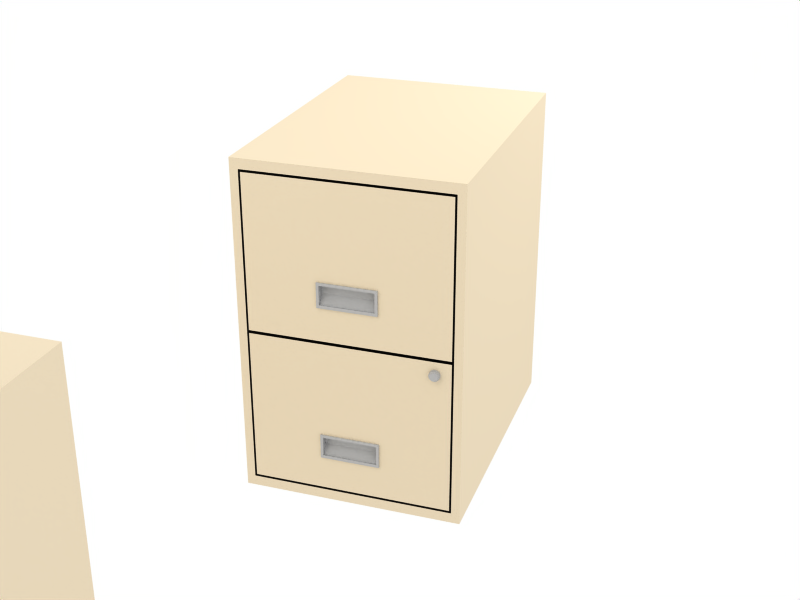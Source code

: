 # Source: filing-cabinet.blend  (saved by Blender 2.49.2; exported with 4.5.12 LTS)
import bpy
from mathutils import Matrix  # noqa: F401  (used for matrix-valued properties, if any)

bpy.ops.wm.read_factory_settings(use_empty=True)
scene = bpy.context.scene
scene.name = 'Scene'

# ---- collections
col_collection_12 = bpy.data.collections.new('Collection 12'); scene.collection.children.link(col_collection_12)

# ---- materials (node trees are filled in below, after node groups)
mat_aluminum = bpy.data.materials.new('Aluminum')
mat_aluminum.alpha_threshold = 0.0
mat_aluminum.preview_render_type = 'FLAT'
mat_aluminum.diffuse_color = (0.7, 0.7, 0.7, 1.0)
mat_aluminum.roughness = 0.5
mat_aluminum.specular_intensity = 0.7052
mat_aluminum.line_color = (0.0, 0.0, 0.0, 1.0)
mat_filing_cabinet = bpy.data.materials.new('Filing cabinet')
mat_filing_cabinet.alpha_threshold = 0.0
mat_filing_cabinet.preview_render_type = 'FLAT'
mat_filing_cabinet.diffuse_color = (0.8885, 0.8266, 0.7151, 1.0)
mat_filing_cabinet.roughness = 0.5
mat_filing_cabinet.specular_intensity = 0.5293
mat_filing_cabinet.line_color = (0.0, 0.0, 0.0, 1.0)

# ---- material node trees

# ---- world
world_world = bpy.data.worlds.new('World'); scene.world = world_world
world_world.color = (1.0, 1.0, 1.0)
world_world.use_sun_shadow = False
world_world.sun_shadow_jitter_overblur = 0.0
world_world.cycles.sampling_method = 'MANUAL'
world_world.cycles.sample_map_resolution = 256

# ---- cameras
cam_camera = bpy.data.cameras.new('Camera')
cam_camera.passepartout_alpha = 0.2
cam_camera.clip_end = 100.0
cam_camera.lens = 56.0
cam_camera.show_limits = True
cam_camera.show_passepartout = False
cam_camera.show_safe_areas = True
cam_camera.dof.focus_distance = 0.0
cam_camera.dof.aperture_fstop = 128.0

# ---- lights
light_lamp_001 = bpy.data.lights.new('Lamp.001', 'SPOT')
light_lamp_001.transmission_factor = 0.0
light_lamp_001.energy = 70.0
light_lamp_001.shadow_buffer_clip_start = 0.5
light_lamp_001.shadow_soft_size = 1.0
light_lamp_001.shadow_maximum_resolution = 0.006
light_lamp_001.use_absolute_resolution = True
light_lamp_001.cycles.use_multiple_importance_sampling = False
light_lamp = bpy.data.lights.new('Lamp', 'POINT')
light_lamp.transmission_factor = 0.0
light_lamp.energy = 50.0
light_lamp.shadow_buffer_clip_start = 0.5
light_lamp.shadow_soft_size = 1.0
light_lamp.shadow_maximum_resolution = 0.006
light_lamp.use_absolute_resolution = True
light_lamp.cycles.use_multiple_importance_sampling = False

# ---- meshes
me_c2 = bpy.data.meshes.new('c2')
me_c2.from_pydata([(0.7864, 0.9061, -0.5836), (-0.7782, 0.9061, -0.5836), (0.7864, 0.9061, -0.5379), (-0.7782, 0.9061, -0.538), (-0.7782, 0.8505, -0.5836), (0.7864, 0.8505, -0.5836), (-0.7782, 0.8504, -0.538), (0.7864, 0.8505, -0.5379), (0.7864, 0.9061, -3e-05), (-0.7782, 0.9061, -1.551e-05), (-0.7782, 0.8505, -1.446e-05), (-0.7782, 0.8293, -0.538), (0.7864, 0.8293, -0.5379), (-0.7782, 0.8293, -0.5836), (0.7864, 0.8293, -0.5836), (0.7864, 0.8505, -0.5168), (-0.7782, 0.8504, -0.5169), (0.7864, 0.9061, -0.5168), (-0.7782, 0.9061, -0.5169), (0.7864, 0.8293, -0.5168), (-0.7782, 0.8391, 0.5289), (0.7864, 0.8293, 0.5168), (-0.7782, 0.9061, 0.5169), (0.7864, 0.9061, 0.5168), (-0.7782, 0.8504, 0.5169), (-0.7782, 0.00677, 0.5289), (0.7864, 0.8505, 0.5168), (0.7864, 0.8293, -2.965e-06), (0.7864, 0.8293, 0.5836), (-0.7782, 0.8293, 0.5836), (0.7864, 0.8293, 0.5379), (-0.7782, 0.8293, 0.538), (0.7864, 0.8505, -2.965e-06), (0.7864, 0.8505, 0.5379), (-0.7782, 0.8504, 0.538), (0.7864, 0.8505, 0.5836), (-0.7782, 0.8505, 0.5836), (-0.7782, 0.9061, 0.538), (0.7864, 0.9061, 0.5379), (-0.7782, 0.9061, 0.5836), (0.7864, 0.9061, 0.5836), (0.7864, -0.9061, 0.5836), (-0.7782, -0.9061, 0.5836), (0.7864, -0.9061, 0.5379), (-0.7782, -0.9061, 0.538), (-0.7782, -0.8505, 0.5836), (0.7864, -0.8505, 0.5836), (-0.7782, -0.8504, 0.538), (0.7864, -0.8505, 0.5379), (-0.7782, 0.01437, 0.5379), (0.7864, 0.01434, 0.5379), (-0.7782, 0.01434, 0.5836), (0.7864, 0.01434, 0.5836), (0.7864, -0.8505, -3.094e-06), (0.7864, 0.01435, -3.025e-06), (-0.7782, -0.8225, 0.538), (0.7864, -0.8225, 0.5379), (-0.7782, -0.8226, 0.5836), (0.7864, -0.8226, 0.5836), (0.7864, -0.8225, -3.09e-06), (0.7864, 0.01434, 0.5168), (0.7864, -0.8505, 0.5168), (-0.7782, -0.8504, 0.5169), (0.7864, -0.9061, 0.5168), (-0.7782, -0.9061, 0.5169), (0.7864, -0.8225, 0.5168), (0.7864, -0.8225, -0.5168), (-0.7782, -0.9061, -0.5169), (0.7864, -0.9061, -0.5168), (-0.7782, -0.8504, -0.5169), (0.7864, -0.8505, -0.5168), (0.7864, 0.01434, -0.5168), (0.7864, -0.8226, -0.5836), (-0.7782, -0.8226, -0.5836), (0.7864, -0.8225, -0.5379), (-0.7782, -0.8225, -0.538), (-0.7782, -0.8505, -1.459e-05), (-0.7782, -0.9061, -1.564e-05), (0.7864, -0.9061, -3.013e-05), (0.7864, 0.01434, -0.5836), (-0.7782, 0.01434, -0.5836), (0.7864, 0.01434, -0.5379), (-0.7782, 0.01437, -0.5379), (0.7864, -0.8505, -0.5379), (-0.7782, -0.8504, -0.538), (0.7864, -0.8505, -0.5836), (-0.7782, -0.8505, -0.5836), (-0.7782, -0.9061, -0.538), (0.7864, -0.9061, -0.5379), (-0.7782, -0.9061, -0.5836), (0.7864, -0.9061, -0.5836), (-0.7782, 0.3094, 0.5289), (-0.7782, 0.1898, 0.5289), (-0.7782, 0.8391, 0.1567), (-0.7782, 0.006763, 0.1567), (-0.7782, 0.3094, 0.1567), (-0.7782, 0.1898, 0.1567), (-0.7782, 0.3094, 0.1424), (-0.7782, 0.1898, 0.1424), (-0.7782, 0.8391, 0.1424), (-0.7782, 0.006763, 0.1424), (-0.7782, 0.3237, 0.5289), (-0.7782, 0.3237, 0.1567), (-0.7782, 0.3237, 0.1424), (-0.7782, 0.206, 0.5289), (-0.7782, 0.206, 0.1567), (-0.7782, 0.206, 0.1424), (-0.7782, 0.2567, 0.1424), (-0.7782, 0.2567, 0.1567), (-0.7782, 0.2567, 0.5289), (-0.7477, 0.2567, 0.1424), (-0.7477, 0.3094, 0.1424), (-0.7864, 0.2567, 0.1567), (-0.7864, 0.2567, 0.1424), (-0.7864, 0.206, 0.1424), (-0.7864, 0.206, 0.1567), (-0.7864, 0.3237, 0.1424), (-0.7864, 0.3237, 0.1567), (-0.7864, 0.1898, 0.1424), (-0.7864, 0.3094, 0.1424), (-0.7864, 0.1898, 0.1567), (-0.7864, 0.3094, 0.1567), (-0.7864, 0.3094, -0.0002263), (-0.7864, 0.1898, -0.0002238), (-0.7864, 0.3094, -0.1569), (-0.7864, 0.1898, -0.1569), (-0.7864, 0.3094, -0.1427), (-0.7864, 0.1898, -0.1427), (-0.7864, 0.3237, -0.0002266), (-0.7864, 0.3237, -0.1569), (-0.7864, 0.3237, -0.1427), (-0.7864, 0.2061, -0.0002241), (-0.7864, 0.206, -0.1569), (-0.7864, 0.206, -0.1427), (-0.7864, 0.2567, -0.1427), (-0.7864, 0.2567, -0.1569), (-0.7477, 0.3094, -0.0002263), (-0.7477, 0.3094, -0.1427), (-0.7477, 0.2567, -0.0002251), (-0.7477, 0.2567, -0.1427), (-0.7782, 0.2567, -0.5291), (-0.7782, 0.2567, -0.1569), (-0.7782, 0.2567, -0.1427), (-0.7782, 0.206, -0.1427), (-0.7782, 0.206, -0.1569), (-0.7782, 0.2061, -0.0002241), (-0.7782, 0.206, -0.5291), (-0.7782, 0.3237, -0.1427), (-0.7782, 0.3237, -0.1569), (-0.7782, 0.3237, -0.0002266), (-0.7782, 0.3237, -0.5291), (-0.7782, 0.006763, -0.1427), (-0.7782, 0.8391, -0.1427), (-0.7782, 0.1898, -0.1427), (-0.7782, 0.3094, -0.1427), (-0.7782, 0.1898, -0.1569), (-0.7782, 0.3094, -0.1569), (-0.7782, 0.006763, -0.1569), (-0.7782, 0.8391, -0.1569), (-0.7782, 0.1898, -0.0002238), (-0.7782, 0.1898, -0.5291), (-0.7782, 0.3094, -0.5291), (-0.7782, 0.3094, -0.0002263), (-0.7782, 0.00677, -0.5291), (-0.7782, 0.8391, -0.5291), (-0.7782, 0.8391, -0.0002374), (-0.7782, 0.006761, -0.0002199), (-0.7782, -0.8401, -0.00022), (-0.7782, -0.007757, -0.0002374), (-0.7782, -0.00777, -0.5291), (-0.7782, -0.8401, -0.5291), (-0.7782, -0.5374, -0.0002263), (-0.7782, -0.5374, -0.5291), (-0.7782, -0.657, -0.5291), (-0.7782, -0.657, -0.0002239), (-0.7782, -0.007761, -0.1569), (-0.7782, -0.8401, -0.1569), (-0.7782, -0.5374, -0.1569), (-0.7782, -0.657, -0.1569), (-0.7782, -0.5374, -0.1427), (-0.7782, -0.657, -0.1427), (-0.7782, -0.00776, -0.1427), (-0.7782, -0.8401, -0.1427), (-0.7782, -0.5232, -0.5291), (-0.7782, -0.5231, -0.0002266), (-0.7782, -0.5231, -0.1569), (-0.7782, -0.5232, -0.1427), (-0.7782, -0.6408, -0.5291), (-0.7782, -0.6408, -0.0002242), (-0.7782, -0.6408, -0.1569), (-0.7782, -0.6408, -0.1427), (-0.7782, -0.5901, -0.1427), (-0.7782, -0.5901, -0.1569), (-0.7782, -0.5901, -0.5291), (-0.7477, -0.5901, -0.1427), (-0.7477, -0.5901, -0.0002252), (-0.7477, -0.5374, -0.1427), (-0.7477, -0.5374, -0.0002263), (-0.7864, -0.5901, -0.1569), (-0.7864, -0.5901, -0.1427), (-0.7864, -0.6408, -0.1427), (-0.7864, -0.6408, -0.1569), (-0.7864, -0.6408, -0.0002242), (-0.7864, -0.5232, -0.1427), (-0.7864, -0.5231, -0.1569), (-0.7864, -0.5231, -0.0002266), (-0.7864, -0.657, -0.1427), (-0.7864, -0.5374, -0.1427), (-0.7864, -0.657, -0.1569), (-0.7864, -0.5374, -0.1569), (-0.7864, -0.657, -0.0002239), (-0.7864, -0.5374, -0.0002263), (-0.7864, -0.5374, 0.1567), (-0.7864, -0.657, 0.1567), (-0.7864, -0.5374, 0.1424), (-0.7864, -0.657, 0.1424), (-0.7864, -0.5231, 0.1567), (-0.7864, -0.5232, 0.1424), (-0.7864, -0.6408, 0.1567), (-0.7864, -0.6408, 0.1424), (-0.7864, -0.5901, 0.1424), (-0.7864, -0.5901, 0.1567), (-0.7477, -0.5374, 0.1424), (-0.7477, -0.5901, 0.1424), (-0.7782, -0.5901, 0.5289), (-0.7782, -0.5901, 0.1567), (-0.7782, -0.5901, 0.1424), (-0.7782, -0.6408, 0.1424), (-0.7782, -0.6408, 0.1567), (-0.7782, -0.6408, 0.5289), (-0.7782, -0.5232, 0.1424), (-0.7782, -0.5231, 0.1567), (-0.7782, -0.5232, 0.5289), (-0.7782, -0.8401, 0.1424), (-0.7782, -0.00776, 0.1424), (-0.7782, -0.657, 0.1424), (-0.7782, -0.5374, 0.1424), (-0.7782, -0.657, 0.1567), (-0.7782, -0.5374, 0.1567), (-0.7782, -0.8401, 0.1567), (-0.7782, -0.007761, 0.1567), (-0.7782, -0.657, 0.5289), (-0.7782, -0.5374, 0.5289), (-0.7782, -0.8401, 0.5289), (-0.7782, -0.00777, 0.5289), (-0.7718, -0.05689, 0.4645), (-0.7718, -0.06613, 0.4707), (-0.7718, -0.07704, 0.4728), (-0.7718, -0.08795, 0.4707), (-0.7718, -0.09719, 0.4645), (-0.7718, -0.1034, 0.4553), (-0.7718, -0.1055, 0.4443), (-0.7718, -0.1034, 0.4334), (-0.7718, -0.09719, 0.4242), (-0.7718, -0.08795, 0.418), (-0.7718, -0.07704, 0.4158), (-0.7718, -0.06613, 0.418), (-0.7718, -0.05689, 0.4242), (-0.7718, -0.05071, 0.4334), (-0.7718, -0.04854, 0.4443), (-0.7718, -0.05071, 0.4553), (-0.8039, -0.06131, 0.4601), (-0.8039, -0.06853, 0.4649), (-0.8039, -0.07704, 0.4666), (-0.8039, -0.08555, 0.4649), (-0.8039, -0.09277, 0.4601), (-0.8039, -0.09759, 0.4529), (-0.8039, -0.09929, 0.4443), (-0.8039, -0.09759, 0.4358), (-0.8039, -0.09277, 0.4286), (-0.8039, -0.08555, 0.4238), (-0.8039, -0.07704, 0.4221), (-0.8039, -0.06853, 0.4238), (-0.8039, -0.06131, 0.4286), (-0.8039, -0.05649, 0.4358), (-0.8039, -0.05479, 0.4443), (-0.8039, -0.05649, 0.4529), (-0.7955, -0.06613, 0.4707), (-0.7955, -0.05689, 0.4645), (-0.7955, -0.07704, 0.4728), (-0.7955, -0.08795, 0.4707), (-0.7955, -0.09719, 0.4645), (-0.7955, -0.1034, 0.4553), (-0.7955, -0.1055, 0.4443), (-0.7955, -0.1034, 0.4334), (-0.7955, -0.09719, 0.4242), (-0.7955, -0.08794, 0.418), (-0.7955, -0.07704, 0.4158), (-0.7955, -0.06613, 0.418), (-0.7955, -0.05689, 0.4242), (-0.7955, -0.05071, 0.4334), (-0.7955, -0.04854, 0.4443), (-0.7955, -0.05071, 0.4553), (-0.8039, -0.07704, 0.4443), (-0.8039, -0.05649, 0.4529), (-0.8039, -0.05479, 0.4443), (-0.8039, -0.05649, 0.4358), (-0.8039, -0.06131, 0.4286), (-0.8039, -0.06853, 0.4238), (-0.8039, -0.07704, 0.4221), (-0.8039, -0.08555, 0.4238), (-0.8039, -0.09277, 0.4286), (-0.8039, -0.09759, 0.4358), (-0.8039, -0.09929, 0.4443), (-0.8039, -0.09759, 0.4529), (-0.8039, -0.09277, 0.4601), (-0.8039, -0.08555, 0.4649), (-0.8039, -0.07704, 0.4666), (-0.8039, -0.06853, 0.4649), (-0.8039, -0.06131, 0.4601)], [], [(0, 5, 4, 1), (0, 2, 7, 5), (3, 1, 4, 6), (2, 0, 1, 3), (2, 17, 15, 7), (4, 13, 11, 6), (7, 12, 14, 5), (5, 14, 13, 4), (54, 71, 19, 27), (8, 17, 18, 9), (9, 18, 16, 10), (12, 7, 15, 19), (14, 79, 80, 13), (12, 81, 79, 14), (13, 80, 82, 11), (15, 32, 27, 19), (18, 3, 6, 16), (17, 2, 3, 18), (71, 81, 12, 19), (17, 8, 32, 15), (40, 39, 36, 35), (40, 35, 33, 38), (37, 34, 36, 39), (38, 37, 39, 40), (38, 33, 26, 23), (36, 34, 31, 29), (33, 35, 28, 30), (35, 36, 29, 28), (54, 27, 21, 60), (8, 9, 22, 23), (9, 10, 24, 22), (30, 21, 26, 33), (28, 29, 51, 52), (30, 28, 52, 50), (29, 31, 49, 51), (25, 92, 96, 94), (26, 21, 27, 32), (22, 24, 34, 37), (23, 22, 37, 38), (60, 21, 30, 50), (23, 26, 32, 8), (90, 89, 86, 85), (90, 85, 83, 88), (87, 84, 86, 89), (88, 87, 89, 90), (88, 83, 70, 68), (86, 84, 75, 73), (83, 85, 72, 74), (85, 86, 73, 72), (54, 59, 66, 71), (78, 77, 67, 68), (77, 76, 69, 67), (74, 66, 70, 83), (72, 73, 80, 79), (74, 72, 79, 81), (73, 75, 82, 80), (70, 66, 59, 53), (67, 69, 84, 87), (68, 67, 87, 88), (71, 66, 74, 81), (68, 70, 53, 78), (41, 46, 45, 42), (41, 43, 48, 46), (44, 42, 45, 47), (43, 41, 42, 44), (43, 63, 61, 48), (45, 57, 55, 47), (48, 56, 58, 46), (46, 58, 57, 45), (54, 60, 65, 59), (78, 63, 64, 77), (77, 64, 62, 76), (56, 48, 61, 65), (58, 52, 51, 57), (56, 50, 52, 58), (57, 51, 49, 55), (61, 53, 59, 65), (64, 44, 47, 62), (63, 43, 44, 64), (60, 50, 56, 65), (63, 78, 53, 61), (91, 101, 102, 95), (92, 104, 105, 96), (93, 99, 103, 102), (96, 98, 100, 94), (98, 159, 166, 100), (99, 165, 149, 103), (101, 20, 93, 102), (104, 109, 108, 105), (109, 91, 95, 108), (107, 97, 111, 110), (97, 162, 136, 111), (111, 136, 138, 110), (145, 106, 110, 138), (106, 107, 110), (97, 107, 113, 119), (107, 106, 114, 113), (105, 108, 112, 115), (108, 95, 121, 112), (96, 105, 115, 120), (106, 145, 131, 114), (159, 145, 131, 123), (102, 103, 116, 117), (95, 102, 117, 121), (103, 149, 128, 116), (162, 149, 128, 122), (162, 97, 119, 122), (98, 96, 120, 118), (159, 98, 118, 123), (121, 119, 113, 112), (128, 122, 119, 116), (116, 119, 121, 117), (131, 123, 118, 114), (114, 118, 120, 115), (113, 114, 115, 112), (163, 157, 155, 160), (161, 156, 148, 150), (160, 155, 144, 146), (158, 148, 147, 152), (155, 157, 151, 153), (153, 151, 166, 159), (152, 147, 149, 165), (150, 148, 158, 164), (146, 144, 141, 140), (140, 141, 156, 161), (142, 139, 137, 154), (154, 137, 136, 162), (137, 139, 138, 136), (145, 138, 139, 143), (143, 139, 142), (154, 126, 134, 142), (142, 134, 133, 143), (144, 132, 135, 141), (141, 135, 124, 156), (155, 125, 132, 144), (143, 133, 131, 145), (148, 129, 130, 147), (156, 124, 129, 148), (147, 130, 128, 149), (162, 122, 126, 154), (153, 127, 125, 155), (159, 123, 127, 153), (124, 135, 134, 126), (128, 130, 126, 122), (130, 129, 124, 126), (131, 133, 127, 123), (133, 132, 125, 127), (134, 135, 132, 133), (243, 241, 237, 239), (242, 232, 231, 238), (241, 229, 228, 237), (240, 234, 230, 231), (237, 235, 233, 239), (235, 174, 167, 233), (234, 168, 184, 230), (232, 244, 240, 231), (229, 224, 225, 228), (224, 242, 238, 225), (226, 236, 222, 223), (236, 171, 197, 222), (222, 197, 195, 223), (188, 227, 223, 195), (227, 226, 223), (236, 226, 220, 214), (226, 227, 219, 220), (228, 225, 221, 218), (225, 238, 212, 221), (237, 228, 218, 213), (227, 188, 202, 219), (174, 188, 202, 210), (231, 230, 217, 216), (238, 231, 216, 212), (230, 184, 205, 217), (171, 184, 205, 211), (171, 236, 214, 211), (235, 237, 213, 215), (174, 235, 215, 210), (212, 214, 220, 221), (205, 211, 214, 217), (217, 214, 212, 216), (202, 210, 215, 219), (219, 215, 213, 218), (220, 219, 218, 221), (170, 176, 178, 173), (172, 177, 185, 183), (173, 178, 189, 187), (175, 185, 186, 181), (178, 176, 182, 180), (180, 182, 167, 174), (181, 186, 184, 168), (183, 185, 175, 169), (187, 189, 192, 193), (193, 192, 177, 172), (191, 194, 196, 179), (179, 196, 197, 171), (196, 194, 195, 197), (188, 195, 194, 190), (190, 194, 191), (179, 207, 199, 191), (191, 199, 200, 190), (189, 201, 198, 192), (192, 198, 209, 177), (178, 208, 201, 189), (190, 200, 202, 188), (185, 204, 203, 186), (177, 209, 204, 185), (186, 203, 205, 184), (171, 211, 207, 179), (180, 206, 208, 178), (174, 210, 206, 180), (209, 198, 199, 207), (205, 203, 207, 211), (203, 204, 209, 207), (202, 200, 206, 210), (200, 201, 208, 206), (199, 198, 201, 200), (245, 278, 277, 246), (246, 277, 279, 247), (247, 279, 280, 248), (248, 280, 281, 249), (249, 281, 282, 250), (250, 282, 283, 251), (251, 283, 284, 252), (252, 284, 285, 253), (253, 285, 286, 254), (254, 286, 287, 255), (255, 287, 288, 256), (256, 288, 289, 257), (257, 289, 290, 258), (258, 290, 291, 259), (259, 291, 292, 260), (260, 292, 278, 245), (292, 276, 261, 278), (291, 275, 276, 292), (290, 274, 275, 291), (289, 273, 274, 290), (288, 272, 273, 289), (287, 271, 272, 288), (286, 270, 271, 287), (285, 269, 270, 286), (284, 268, 269, 285), (283, 267, 268, 284), (282, 266, 267, 283), (281, 265, 266, 282), (280, 264, 265, 281), (279, 263, 264, 280), (277, 262, 263, 279), (278, 261, 262, 277), (293, 308, 309), (293, 307, 308), (293, 306, 307), (293, 305, 306), (293, 304, 305), (293, 303, 304), (293, 302, 303), (293, 301, 302), (293, 300, 301), (293, 299, 300), (293, 298, 299), (293, 297, 298), (293, 296, 297), (293, 295, 296), (293, 294, 295), (293, 309, 294)])
me_c2.polygons.foreach_set('use_smooth', [0, 0, 0, 0, 0, 0, 0, 0, 0, 0, 0, 0, 0, 0, 0, 0, 0, 0, 0, 0, 0, 0, 0, 0, 0, 0, 0, 0, 0, 0, 0, 0, 0, 0, 0, 0, 0, 0, 0, 0, 0, 0, 0, 0, 0, 0, 0, 0, 0, 0, 0, 0, 0, 0, 0, 0, 0, 0, 0, 0, 0, 0, 0, 0, 0, 0, 0, 0, 0, 0, 0, 0, 0, 0, 0, 0, 0, 0, 0, 0, 0, 0, 0, 0, 0, 0, 0, 0, 0, 0, 0, 0, 0, 0, 0, 0, 0, 0, 0, 0, 0, 0, 0, 0, 0, 0, 0, 0, 0, 0, 0, 0, 0, 0, 0, 0, 0, 0, 0, 0, 0, 0, 0, 0, 0, 0, 0, 0, 0, 0, 0, 0, 0, 0, 0, 0, 0, 0, 0, 0, 0, 0, 0, 0, 0, 0, 0, 0, 0, 0, 0, 0, 0, 0, 0, 0, 0, 0, 0, 0, 0, 0, 0, 0, 0, 0, 0, 0, 0, 0, 0, 0, 0, 0, 0, 0, 0, 0, 0, 0, 0, 0, 0, 0, 0, 0, 0, 0, 0, 0, 0, 0, 0, 0, 0, 0, 0, 0, 0, 0, 0, 0, 0, 0, 0, 0, 0, 0, 0, 0, 0, 0, 0, 0, 0, 0, 1, 1, 1, 1, 1, 1, 1, 1, 1, 1, 1, 1, 1, 1, 1, 1, 1, 1, 1, 1, 1, 1, 1, 1, 1, 1, 1, 1, 1, 1, 1, 1, 1, 1, 1, 1, 1, 1, 1, 1, 1, 1, 1, 1, 1, 1, 1, 1])
me_c2.polygons.foreach_set('material_index', [1, 1, 1, 1, 1, 1, 1, 1, 1, 1, 1, 1, 1, 1, 1, 1, 1, 1, 1, 1, 1, 1, 1, 1, 1, 1, 1, 1, 1, 1, 1, 1, 1, 1, 1, 1, 1, 1, 1, 1, 1, 1, 1, 1, 1, 1, 1, 1, 1, 1, 1, 1, 1, 1, 1, 1, 1, 1, 1, 1, 1, 1, 1, 1, 1, 1, 1, 1, 1, 1, 1, 1, 1, 1, 1, 1, 1, 1, 1, 1, 1, 1, 1, 1, 1, 1, 1, 1, 1, 1, 0, 0, 0, 0, 0, 0, 0, 0, 0, 0, 0, 0, 0, 0, 0, 0, 0, 0, 0, 0, 0, 0, 0, 0, 0, 1, 1, 1, 1, 1, 1, 1, 1, 1, 1, 0, 0, 0, 0, 0, 0, 0, 0, 0, 0, 0, 0, 0, 0, 0, 0, 0, 0, 0, 0, 0, 0, 0, 1, 1, 1, 1, 1, 1, 1, 1, 1, 1, 0, 0, 0, 0, 0, 0, 0, 0, 0, 0, 0, 0, 0, 0, 0, 0, 0, 0, 0, 0, 0, 0, 0, 0, 0, 1, 1, 1, 1, 1, 1, 1, 1, 1, 1, 0, 0, 0, 0, 0, 0, 0, 0, 0, 0, 0, 0, 0, 0, 0, 0, 0, 0, 0, 0, 0, 0, 0, 0, 0, 0, 0, 0, 0, 0, 0, 0, 0, 0, 0, 0, 0, 0, 0, 0, 0, 0, 0, 0, 0, 0, 0, 0, 0, 0, 0, 0, 0, 0, 0, 0, 0, 0, 0, 0, 0, 0, 0, 0, 0, 0, 0, 0, 0, 0, 0])
me_c2.materials.append(mat_aluminum)
me_c2.materials.append(mat_filing_cabinet)
me_c2.use_remesh_preserve_volume = False
me_c2.use_remesh_preserve_attributes = False
me_c2.use_mirror_vertex_groups = False
me_c2.update()
me_filing_cabinet = bpy.data.meshes.new('Filing cabinet')
me_filing_cabinet.from_pydata([(0.7864, 0.9061, -0.5836), (-0.7782, 0.9061, -0.5836), (0.7864, 0.9061, -0.5379), (-0.7782, 0.9061, -0.538), (-0.7782, 0.8505, -0.5836), (0.7864, 0.8505, -0.5836), (-0.7782, 0.8504, -0.538), (0.7864, 0.8505, -0.5379), (0.7864, 0.9061, -3e-05), (-0.7782, 0.9061, -1.551e-05), (-0.7782, 0.8505, -1.446e-05), (-0.7782, 0.8293, -0.538), (0.7864, 0.8293, -0.5379), (-0.7782, 0.8293, -0.5836), (0.7864, 0.8293, -0.5836), (0.7864, 0.8505, -0.5168), (-0.7782, 0.8504, -0.5169), (0.7864, 0.9061, -0.5168), (-0.7782, 0.9061, -0.5169), (0.7864, 0.8293, -0.5168), (-0.7782, 0.8391, 0.5289), (0.7864, 0.8293, 0.5168), (-0.7782, 0.9061, 0.5169), (0.7864, 0.9061, 0.5168), (-0.7782, 0.8504, 0.5169), (-0.7782, 0.00677, 0.5289), (0.7864, 0.8505, 0.5168), (0.7864, 0.8293, -2.965e-06), (0.7864, 0.8293, 0.5836), (-0.7782, 0.8293, 0.5836), (0.7864, 0.8293, 0.5379), (-0.7782, 0.8293, 0.538), (0.7864, 0.8505, -2.965e-06), (0.7864, 0.8505, 0.5379), (-0.7782, 0.8504, 0.538), (0.7864, 0.8505, 0.5836), (-0.7782, 0.8505, 0.5836), (-0.7782, 0.9061, 0.538), (0.7864, 0.9061, 0.5379), (-0.7782, 0.9061, 0.5836), (0.7864, 0.9061, 0.5836), (0.7864, -0.9061, 0.5836), (-0.7782, -0.9061, 0.5836), (0.7864, -0.9061, 0.5379), (-0.7782, -0.9061, 0.538), (-0.7782, -0.8505, 0.5836), (0.7864, -0.8505, 0.5836), (-0.7782, -0.8504, 0.538), (0.7864, -0.8505, 0.5379), (-0.7782, 0.01437, 0.5379), (0.7864, 0.01434, 0.5379), (-0.7782, 0.01434, 0.5836), (0.7864, 0.01434, 0.5836), (0.7864, -0.8505, -3.094e-06), (0.7864, 0.01435, -3.025e-06), (-0.7782, -0.8225, 0.538), (0.7864, -0.8225, 0.5379), (-0.7782, -0.8226, 0.5836), (0.7864, -0.8226, 0.5836), (0.7864, -0.8225, -3.09e-06), (0.7864, 0.01434, 0.5168), (0.7864, -0.8505, 0.5168), (-0.7782, -0.8504, 0.5169), (0.7864, -0.9061, 0.5168), (-0.7782, -0.9061, 0.5169), (0.7864, -0.8225, 0.5168), (0.7864, -0.8225, -0.5168), (-0.7782, -0.9061, -0.5169), (0.7864, -0.9061, -0.5168), (-0.7782, -0.8504, -0.5169), (0.7864, -0.8505, -0.5168), (0.7864, 0.01434, -0.5168), (0.7864, -0.8226, -0.5836), (-0.7782, -0.8226, -0.5836), (0.7864, -0.8225, -0.5379), (-0.7782, -0.8225, -0.538), (-0.7782, -0.8505, -1.459e-05), (-0.7782, -0.9061, -1.564e-05), (0.7864, -0.9061, -3.013e-05), (0.7864, 0.01434, -0.5836), (-0.7782, 0.01434, -0.5836), (0.7864, 0.01434, -0.5379), (-0.7782, 0.01437, -0.5379), (0.7864, -0.8505, -0.5379), (-0.7782, -0.8504, -0.538), (0.7864, -0.8505, -0.5836), (-0.7782, -0.8505, -0.5836), (-0.7782, -0.9061, -0.538), (0.7864, -0.9061, -0.5379), (-0.7782, -0.9061, -0.5836), (0.7864, -0.9061, -0.5836), (-0.7782, 0.3094, 0.5289), (-0.7782, 0.1898, 0.5289), (-0.7782, 0.8391, 0.1567), (-0.7782, 0.006763, 0.1567), (-0.7782, 0.3094, 0.1567), (-0.7782, 0.1898, 0.1567), (-0.7782, 0.3094, 0.1424), (-0.7782, 0.1898, 0.1424), (-0.7782, 0.8391, 0.1424), (-0.7782, 0.006763, 0.1424), (-0.7782, 0.3237, 0.5289), (-0.7782, 0.3237, 0.1567), (-0.7782, 0.3237, 0.1424), (-0.7782, 0.206, 0.5289), (-0.7782, 0.206, 0.1567), (-0.7782, 0.206, 0.1424), (-0.7782, 0.2567, 0.1424), (-0.7782, 0.2567, 0.1567), (-0.7782, 0.2567, 0.5289), (-0.7477, 0.2567, 0.1424), (-0.7477, 0.3094, 0.1424), (-0.7864, 0.2567, 0.1567), (-0.7864, 0.2567, 0.1424), (-0.7864, 0.206, 0.1424), (-0.7864, 0.206, 0.1567), (-0.7864, 0.3237, 0.1424), (-0.7864, 0.3237, 0.1567), (-0.7864, 0.1898, 0.1424), (-0.7864, 0.3094, 0.1424), (-0.7864, 0.1898, 0.1567), (-0.7864, 0.3094, 0.1567), (-0.7864, 0.3094, -0.0002263), (-0.7864, 0.1898, -0.0002238), (-0.7864, 0.3094, -0.1569), (-0.7864, 0.1898, -0.1569), (-0.7864, 0.3094, -0.1427), (-0.7864, 0.1898, -0.1427), (-0.7864, 0.3237, -0.0002266), (-0.7864, 0.3237, -0.1569), (-0.7864, 0.3237, -0.1427), (-0.7864, 0.2061, -0.0002241), (-0.7864, 0.206, -0.1569), (-0.7864, 0.206, -0.1427), (-0.7864, 0.2567, -0.1427), (-0.7864, 0.2567, -0.1569), (-0.7477, 0.3094, -0.0002263), (-0.7477, 0.3094, -0.1427), (-0.7477, 0.2567, -0.0002251), (-0.7477, 0.2567, -0.1427), (-0.7782, 0.2567, -0.5291), (-0.7782, 0.2567, -0.1569), (-0.7782, 0.2567, -0.1427), (-0.7782, 0.206, -0.1427), (-0.7782, 0.206, -0.1569), (-0.7782, 0.2061, -0.0002241), (-0.7782, 0.206, -0.5291), (-0.7782, 0.3237, -0.1427), (-0.7782, 0.3237, -0.1569), (-0.7782, 0.3237, -0.0002266), (-0.7782, 0.3237, -0.5291), (-0.7782, 0.006763, -0.1427), (-0.7782, 0.8391, -0.1427), (-0.7782, 0.1898, -0.1427), (-0.7782, 0.3094, -0.1427), (-0.7782, 0.1898, -0.1569), (-0.7782, 0.3094, -0.1569), (-0.7782, 0.006763, -0.1569), (-0.7782, 0.8391, -0.1569), (-0.7782, 0.1898, -0.0002238), (-0.7782, 0.1898, -0.5291), (-0.7782, 0.3094, -0.5291), (-0.7782, 0.3094, -0.0002263), (-0.7782, 0.00677, -0.5291), (-0.7782, 0.8391, -0.5291), (-0.7782, 0.8391, -0.0002374), (-0.7782, 0.006761, -0.0002199), (-0.7782, -0.8401, -0.00022), (-0.7782, -0.007757, -0.0002374), (-0.7782, -0.00777, -0.5291), (-0.7782, -0.8401, -0.5291), (-0.7782, -0.5374, -0.0002263), (-0.7782, -0.5374, -0.5291), (-0.7782, -0.657, -0.5291), (-0.7782, -0.657, -0.0002239), (-0.7782, -0.007761, -0.1569), (-0.7782, -0.8401, -0.1569), (-0.7782, -0.5374, -0.1569), (-0.7782, -0.657, -0.1569), (-0.7782, -0.5374, -0.1427), (-0.7782, -0.657, -0.1427), (-0.7782, -0.00776, -0.1427), (-0.7782, -0.8401, -0.1427), (-0.7782, -0.5232, -0.5291), (-0.7782, -0.5231, -0.0002266), (-0.7782, -0.5231, -0.1569), (-0.7782, -0.5232, -0.1427), (-0.7782, -0.6408, -0.5291), (-0.7782, -0.6408, -0.0002242), (-0.7782, -0.6408, -0.1569), (-0.7782, -0.6408, -0.1427), (-0.7782, -0.5901, -0.1427), (-0.7782, -0.5901, -0.1569), (-0.7782, -0.5901, -0.5291), (-0.7477, -0.5901, -0.1427), (-0.7477, -0.5901, -0.0002252), (-0.7477, -0.5374, -0.1427), (-0.7477, -0.5374, -0.0002263), (-0.7864, -0.5901, -0.1569), (-0.7864, -0.5901, -0.1427), (-0.7864, -0.6408, -0.1427), (-0.7864, -0.6408, -0.1569), (-0.7864, -0.6408, -0.0002242), (-0.7864, -0.5232, -0.1427), (-0.7864, -0.5231, -0.1569), (-0.7864, -0.5231, -0.0002266), (-0.7864, -0.657, -0.1427), (-0.7864, -0.5374, -0.1427), (-0.7864, -0.657, -0.1569), (-0.7864, -0.5374, -0.1569), (-0.7864, -0.657, -0.0002239), (-0.7864, -0.5374, -0.0002263), (-0.7864, -0.5374, 0.1567), (-0.7864, -0.657, 0.1567), (-0.7864, -0.5374, 0.1424), (-0.7864, -0.657, 0.1424), (-0.7864, -0.5231, 0.1567), (-0.7864, -0.5232, 0.1424), (-0.7864, -0.6408, 0.1567), (-0.7864, -0.6408, 0.1424), (-0.7864, -0.5901, 0.1424), (-0.7864, -0.5901, 0.1567), (-0.7477, -0.5374, 0.1424), (-0.7477, -0.5901, 0.1424), (-0.7782, -0.5901, 0.5289), (-0.7782, -0.5901, 0.1567), (-0.7782, -0.5901, 0.1424), (-0.7782, -0.6408, 0.1424), (-0.7782, -0.6408, 0.1567), (-0.7782, -0.6408, 0.5289), (-0.7782, -0.5232, 0.1424), (-0.7782, -0.5231, 0.1567), (-0.7782, -0.5232, 0.5289), (-0.7782, -0.8401, 0.1424), (-0.7782, -0.00776, 0.1424), (-0.7782, -0.657, 0.1424), (-0.7782, -0.5374, 0.1424), (-0.7782, -0.657, 0.1567), (-0.7782, -0.5374, 0.1567), (-0.7782, -0.8401, 0.1567), (-0.7782, -0.007761, 0.1567), (-0.7782, -0.657, 0.5289), (-0.7782, -0.5374, 0.5289), (-0.7782, -0.8401, 0.5289), (-0.7782, -0.00777, 0.5289), (-0.7718, -0.05689, 0.4645), (-0.7718, -0.06613, 0.4707), (-0.7718, -0.07704, 0.4728), (-0.7718, -0.08795, 0.4707), (-0.7718, -0.09719, 0.4645), (-0.7718, -0.1034, 0.4553), (-0.7718, -0.1055, 0.4443), (-0.7718, -0.1034, 0.4334), (-0.7718, -0.09719, 0.4242), (-0.7718, -0.08795, 0.418), (-0.7718, -0.07704, 0.4158), (-0.7718, -0.06613, 0.418), (-0.7718, -0.05689, 0.4242), (-0.7718, -0.05071, 0.4334), (-0.7718, -0.04854, 0.4443), (-0.7718, -0.05071, 0.4553), (-0.8039, -0.06131, 0.4601), (-0.8039, -0.06853, 0.4649), (-0.8039, -0.07704, 0.4666), (-0.8039, -0.08555, 0.4649), (-0.8039, -0.09277, 0.4601), (-0.8039, -0.09759, 0.4529), (-0.8039, -0.09929, 0.4443), (-0.8039, -0.09759, 0.4358), (-0.8039, -0.09277, 0.4286), (-0.8039, -0.08555, 0.4238), (-0.8039, -0.07704, 0.4221), (-0.8039, -0.06853, 0.4238), (-0.8039, -0.06131, 0.4286), (-0.8039, -0.05649, 0.4358), (-0.8039, -0.05479, 0.4443), (-0.8039, -0.05649, 0.4529), (-0.7955, -0.06613, 0.4707), (-0.7955, -0.05689, 0.4645), (-0.7955, -0.07704, 0.4728), (-0.7955, -0.08795, 0.4707), (-0.7955, -0.09719, 0.4645), (-0.7955, -0.1034, 0.4553), (-0.7955, -0.1055, 0.4443), (-0.7955, -0.1034, 0.4334), (-0.7955, -0.09719, 0.4242), (-0.7955, -0.08794, 0.418), (-0.7955, -0.07704, 0.4158), (-0.7955, -0.06613, 0.418), (-0.7955, -0.05689, 0.4242), (-0.7955, -0.05071, 0.4334), (-0.7955, -0.04854, 0.4443), (-0.7955, -0.05071, 0.4553), (-0.8039, -0.07704, 0.4443), (-0.8039, -0.05649, 0.4529), (-0.8039, -0.05479, 0.4443), (-0.8039, -0.05649, 0.4358), (-0.8039, -0.06131, 0.4286), (-0.8039, -0.06853, 0.4238), (-0.8039, -0.07704, 0.4221), (-0.8039, -0.08555, 0.4238), (-0.8039, -0.09277, 0.4286), (-0.8039, -0.09759, 0.4358), (-0.8039, -0.09929, 0.4443), (-0.8039, -0.09759, 0.4529), (-0.8039, -0.09277, 0.4601), (-0.8039, -0.08555, 0.4649), (-0.8039, -0.07704, 0.4666), (-0.8039, -0.06853, 0.4649), (-0.8039, -0.06131, 0.4601)], [], [(0, 5, 4, 1), (0, 2, 7, 5), (3, 1, 4, 6), (2, 0, 1, 3), (2, 17, 15, 7), (4, 13, 11, 6), (7, 12, 14, 5), (5, 14, 13, 4), (54, 71, 19, 27), (8, 17, 18, 9), (9, 18, 16, 10), (12, 7, 15, 19), (14, 79, 80, 13), (12, 81, 79, 14), (13, 80, 82, 11), (15, 32, 27, 19), (18, 3, 6, 16), (17, 2, 3, 18), (71, 81, 12, 19), (17, 8, 32, 15), (40, 39, 36, 35), (40, 35, 33, 38), (37, 34, 36, 39), (38, 37, 39, 40), (38, 33, 26, 23), (36, 34, 31, 29), (33, 35, 28, 30), (35, 36, 29, 28), (54, 27, 21, 60), (8, 9, 22, 23), (9, 10, 24, 22), (30, 21, 26, 33), (28, 29, 51, 52), (30, 28, 52, 50), (29, 31, 49, 51), (25, 92, 96, 94), (26, 21, 27, 32), (22, 24, 34, 37), (23, 22, 37, 38), (60, 21, 30, 50), (23, 26, 32, 8), (90, 89, 86, 85), (90, 85, 83, 88), (87, 84, 86, 89), (88, 87, 89, 90), (88, 83, 70, 68), (86, 84, 75, 73), (83, 85, 72, 74), (85, 86, 73, 72), (54, 59, 66, 71), (78, 77, 67, 68), (77, 76, 69, 67), (74, 66, 70, 83), (72, 73, 80, 79), (74, 72, 79, 81), (73, 75, 82, 80), (70, 66, 59, 53), (67, 69, 84, 87), (68, 67, 87, 88), (71, 66, 74, 81), (68, 70, 53, 78), (41, 46, 45, 42), (41, 43, 48, 46), (44, 42, 45, 47), (43, 41, 42, 44), (43, 63, 61, 48), (45, 57, 55, 47), (48, 56, 58, 46), (46, 58, 57, 45), (54, 60, 65, 59), (78, 63, 64, 77), (77, 64, 62, 76), (56, 48, 61, 65), (58, 52, 51, 57), (56, 50, 52, 58), (57, 51, 49, 55), (61, 53, 59, 65), (64, 44, 47, 62), (63, 43, 44, 64), (60, 50, 56, 65), (63, 78, 53, 61), (91, 101, 102, 95), (92, 104, 105, 96), (93, 99, 103, 102), (96, 98, 100, 94), (98, 159, 166, 100), (99, 165, 149, 103), (101, 20, 93, 102), (104, 109, 108, 105), (109, 91, 95, 108), (107, 97, 111, 110), (97, 162, 136, 111), (111, 136, 138, 110), (145, 106, 110, 138), (106, 107, 110), (97, 107, 113, 119), (107, 106, 114, 113), (105, 108, 112, 115), (108, 95, 121, 112), (96, 105, 115, 120), (106, 145, 131, 114), (159, 145, 131, 123), (102, 103, 116, 117), (95, 102, 117, 121), (103, 149, 128, 116), (162, 149, 128, 122), (162, 97, 119, 122), (98, 96, 120, 118), (159, 98, 118, 123), (121, 119, 113, 112), (128, 122, 119, 116), (116, 119, 121, 117), (131, 123, 118, 114), (114, 118, 120, 115), (113, 114, 115, 112), (163, 157, 155, 160), (161, 156, 148, 150), (160, 155, 144, 146), (158, 148, 147, 152), (155, 157, 151, 153), (153, 151, 166, 159), (152, 147, 149, 165), (150, 148, 158, 164), (146, 144, 141, 140), (140, 141, 156, 161), (142, 139, 137, 154), (154, 137, 136, 162), (137, 139, 138, 136), (145, 138, 139, 143), (143, 139, 142), (154, 126, 134, 142), (142, 134, 133, 143), (144, 132, 135, 141), (141, 135, 124, 156), (155, 125, 132, 144), (143, 133, 131, 145), (148, 129, 130, 147), (156, 124, 129, 148), (147, 130, 128, 149), (162, 122, 126, 154), (153, 127, 125, 155), (159, 123, 127, 153), (124, 135, 134, 126), (128, 130, 126, 122), (130, 129, 124, 126), (131, 133, 127, 123), (133, 132, 125, 127), (134, 135, 132, 133), (243, 241, 237, 239), (242, 232, 231, 238), (241, 229, 228, 237), (240, 234, 230, 231), (237, 235, 233, 239), (235, 174, 167, 233), (234, 168, 184, 230), (232, 244, 240, 231), (229, 224, 225, 228), (224, 242, 238, 225), (226, 236, 222, 223), (236, 171, 197, 222), (222, 197, 195, 223), (188, 227, 223, 195), (227, 226, 223), (236, 226, 220, 214), (226, 227, 219, 220), (228, 225, 221, 218), (225, 238, 212, 221), (237, 228, 218, 213), (227, 188, 202, 219), (174, 188, 202, 210), (231, 230, 217, 216), (238, 231, 216, 212), (230, 184, 205, 217), (171, 184, 205, 211), (171, 236, 214, 211), (235, 237, 213, 215), (174, 235, 215, 210), (212, 214, 220, 221), (205, 211, 214, 217), (217, 214, 212, 216), (202, 210, 215, 219), (219, 215, 213, 218), (220, 219, 218, 221), (170, 176, 178, 173), (172, 177, 185, 183), (173, 178, 189, 187), (175, 185, 186, 181), (178, 176, 182, 180), (180, 182, 167, 174), (181, 186, 184, 168), (183, 185, 175, 169), (187, 189, 192, 193), (193, 192, 177, 172), (191, 194, 196, 179), (179, 196, 197, 171), (196, 194, 195, 197), (188, 195, 194, 190), (190, 194, 191), (179, 207, 199, 191), (191, 199, 200, 190), (189, 201, 198, 192), (192, 198, 209, 177), (178, 208, 201, 189), (190, 200, 202, 188), (185, 204, 203, 186), (177, 209, 204, 185), (186, 203, 205, 184), (171, 211, 207, 179), (180, 206, 208, 178), (174, 210, 206, 180), (209, 198, 199, 207), (205, 203, 207, 211), (203, 204, 209, 207), (202, 200, 206, 210), (200, 201, 208, 206), (199, 198, 201, 200), (245, 278, 277, 246), (246, 277, 279, 247), (247, 279, 280, 248), (248, 280, 281, 249), (249, 281, 282, 250), (250, 282, 283, 251), (251, 283, 284, 252), (252, 284, 285, 253), (253, 285, 286, 254), (254, 286, 287, 255), (255, 287, 288, 256), (256, 288, 289, 257), (257, 289, 290, 258), (258, 290, 291, 259), (259, 291, 292, 260), (260, 292, 278, 245), (292, 276, 261, 278), (291, 275, 276, 292), (290, 274, 275, 291), (289, 273, 274, 290), (288, 272, 273, 289), (287, 271, 272, 288), (286, 270, 271, 287), (285, 269, 270, 286), (284, 268, 269, 285), (283, 267, 268, 284), (282, 266, 267, 283), (281, 265, 266, 282), (280, 264, 265, 281), (279, 263, 264, 280), (277, 262, 263, 279), (278, 261, 262, 277), (293, 308, 309), (293, 307, 308), (293, 306, 307), (293, 305, 306), (293, 304, 305), (293, 303, 304), (293, 302, 303), (293, 301, 302), (293, 300, 301), (293, 299, 300), (293, 298, 299), (293, 297, 298), (293, 296, 297), (293, 295, 296), (293, 294, 295), (293, 309, 294)])
me_filing_cabinet.polygons.foreach_set('use_smooth', [0, 0, 0, 0, 0, 0, 0, 0, 0, 0, 0, 0, 0, 0, 0, 0, 0, 0, 0, 0, 0, 0, 0, 0, 0, 0, 0, 0, 0, 0, 0, 0, 0, 0, 0, 0, 0, 0, 0, 0, 0, 0, 0, 0, 0, 0, 0, 0, 0, 0, 0, 0, 0, 0, 0, 0, 0, 0, 0, 0, 0, 0, 0, 0, 0, 0, 0, 0, 0, 0, 0, 0, 0, 0, 0, 0, 0, 0, 0, 0, 0, 0, 0, 0, 0, 0, 0, 0, 0, 0, 0, 0, 0, 0, 0, 0, 0, 0, 0, 0, 0, 0, 0, 0, 0, 0, 0, 0, 0, 0, 0, 0, 0, 0, 0, 0, 0, 0, 0, 0, 0, 0, 0, 0, 0, 0, 0, 0, 0, 0, 0, 0, 0, 0, 0, 0, 0, 0, 0, 0, 0, 0, 0, 0, 0, 0, 0, 0, 0, 0, 0, 0, 0, 0, 0, 0, 0, 0, 0, 0, 0, 0, 0, 0, 0, 0, 0, 0, 0, 0, 0, 0, 0, 0, 0, 0, 0, 0, 0, 0, 0, 0, 0, 0, 0, 0, 0, 0, 0, 0, 0, 0, 0, 0, 0, 0, 0, 0, 0, 0, 0, 0, 0, 0, 0, 0, 0, 0, 0, 0, 0, 0, 0, 0, 0, 0, 1, 1, 1, 1, 1, 1, 1, 1, 1, 1, 1, 1, 1, 1, 1, 1, 1, 1, 1, 1, 1, 1, 1, 1, 1, 1, 1, 1, 1, 1, 1, 1, 1, 1, 1, 1, 1, 1, 1, 1, 1, 1, 1, 1, 1, 1, 1, 1])
me_filing_cabinet.polygons.foreach_set('material_index', [1, 1, 1, 1, 1, 1, 1, 1, 1, 1, 1, 1, 1, 1, 1, 1, 1, 1, 1, 1, 1, 1, 1, 1, 1, 1, 1, 1, 1, 1, 1, 1, 1, 1, 1, 1, 1, 1, 1, 1, 1, 1, 1, 1, 1, 1, 1, 1, 1, 1, 1, 1, 1, 1, 1, 1, 1, 1, 1, 1, 1, 1, 1, 1, 1, 1, 1, 1, 1, 1, 1, 1, 1, 1, 1, 1, 1, 1, 1, 1, 1, 1, 1, 1, 1, 1, 1, 1, 1, 1, 0, 0, 0, 0, 0, 0, 0, 0, 0, 0, 0, 0, 0, 0, 0, 0, 0, 0, 0, 0, 0, 0, 0, 0, 0, 1, 1, 1, 1, 1, 1, 1, 1, 1, 1, 0, 0, 0, 0, 0, 0, 0, 0, 0, 0, 0, 0, 0, 0, 0, 0, 0, 0, 0, 0, 0, 0, 0, 1, 1, 1, 1, 1, 1, 1, 1, 1, 1, 0, 0, 0, 0, 0, 0, 0, 0, 0, 0, 0, 0, 0, 0, 0, 0, 0, 0, 0, 0, 0, 0, 0, 0, 0, 1, 1, 1, 1, 1, 1, 1, 1, 1, 1, 0, 0, 0, 0, 0, 0, 0, 0, 0, 0, 0, 0, 0, 0, 0, 0, 0, 0, 0, 0, 0, 0, 0, 0, 0, 0, 0, 0, 0, 0, 0, 0, 0, 0, 0, 0, 0, 0, 0, 0, 0, 0, 0, 0, 0, 0, 0, 0, 0, 0, 0, 0, 0, 0, 0, 0, 0, 0, 0, 0, 0, 0, 0, 0, 0, 0, 0, 0, 0, 0, 0])
me_filing_cabinet.materials.append(mat_aluminum)
me_filing_cabinet.materials.append(mat_filing_cabinet)
me_filing_cabinet.use_remesh_preserve_volume = False
me_filing_cabinet.use_remesh_preserve_attributes = False
me_filing_cabinet.use_mirror_vertex_groups = False
me_filing_cabinet.update()

# ---- objects
ob_filing_cabinet_001 = bpy.data.objects.new('Filing cabinet.001', me_c2)
ob_lamp_001 = bpy.data.objects.new('Lamp.001', light_lamp_001)
ob_lamp = bpy.data.objects.new('Lamp', light_lamp)
ob_camera = bpy.data.objects.new('Camera', cam_camera)
ob_filing_cabinet = bpy.data.objects.new('Filing cabinet', me_filing_cabinet)

# ---- transforms, parenting, visibility, modifiers, constraints
ob_filing_cabinet_001.location = (-0.6489, -2.408, -0.03757)
ob_filing_cabinet_001.rotation_euler = (1.571, 9.3e-15, 1.571)
ob_filing_cabinet_001.scale = (0.7116, 0.7116, 0.7116)
ob_filing_cabinet_001.lock_rotations_4d = False
ob_filing_cabinet_001.empty_display_type = 'ARROWS'
ob_filing_cabinet_001.color = (0.0, 0.0, 0.0, 1.0)
ob_filing_cabinet_001.lineart.crease_threshold = 0.0
_vg = ob_filing_cabinet_001.vertex_groups.new(name='Drawer fronts')
_vg = ob_filing_cabinet_001.vertex_groups.new(name='Lock')
_vg = ob_filing_cabinet_001.vertex_groups.new(name='Handles')
ob_lamp_001.location = (-1.84, -3.431, 4.27)
ob_lamp_001.rotation_euler = (0.7854, 1.57e-16, -0.5411)
ob_lamp_001.lock_rotations_4d = False
ob_lamp_001.empty_display_type = 'ARROWS'
ob_lamp_001.color = (0.0, 0.0, 0.0, 1.0)
ob_lamp_001.lineart.crease_threshold = 0.0
ob_lamp.location = (1.626, 1.236, 2.597)
ob_lamp.lock_rotations_4d = False
ob_lamp.empty_display_type = 'ARROWS'
ob_lamp.color = (0.0, 0.0, 0.0, 1.0)
ob_lamp.lineart.crease_threshold = 0.0
ob_camera.location = (1.405, -4.123, 1.97)
ob_camera.rotation_euler = (1.134, 2.012e-16, 0.3283)
ob_camera.lock_rotations_4d = False
ob_camera.empty_display_type = 'ARROWS'
ob_camera.color = (0.0, 0.0, 0.0, 1.0)
ob_camera.lineart.crease_threshold = 0.0
ob_filing_cabinet.location = (-0.002678, 0.003668, -0.0005811)
ob_filing_cabinet.rotation_euler = (1.571, 9.3e-15, 1.571)
ob_filing_cabinet.scale = (0.7116, 0.7116, 0.7116)
ob_filing_cabinet.lock_rotations_4d = False
ob_filing_cabinet.empty_display_type = 'ARROWS'
ob_filing_cabinet.color = (0.0, 0.0, 0.0, 1.0)
ob_filing_cabinet.lineart.crease_threshold = 0.0
_vg = ob_filing_cabinet.vertex_groups.new(name='Drawer fronts')
_vg = ob_filing_cabinet.vertex_groups.new(name='Lock')
_vg = ob_filing_cabinet.vertex_groups.new(name='Handles')

# ---- collection membership
col_collection_12.objects.link(ob_filing_cabinet_001)
col_collection_12.objects.link(ob_lamp_001)
col_collection_12.objects.link(ob_lamp)
col_collection_12.objects.link(ob_camera)
col_collection_12.objects.link(ob_filing_cabinet)

# ---- scene / render settings (as saved in the file)
scene.camera = ob_camera
scene.frame_start = 1; scene.frame_end = 250; scene.frame_set(1)
scene.render.engine = 'BLENDER_EEVEE_NEXT'
scene.render.image_settings.file_format = 'JPEG'
scene.render.image_settings.color_mode = 'RGB'
scene.render.image_settings.quality = 100
scene.render.image_settings.compression = 100
scene.render.image_settings.exr_codec = 'RLE'
scene.render.resolution_x = 800
scene.render.resolution_y = 600
scene.render.resolution_percentage = 50
scene.render.pixel_aspect_x = 100.0
scene.render.pixel_aspect_y = 100.0
scene.render.fps = 25
scene.render.dither_intensity = 0.0
scene.render.use_compositing = False
scene.render.use_sequencer = False
scene.render.bake_margin = 2
scene.render.bake_bias = 0.0
scene.render.use_stamp_time = False
scene.render.use_stamp_date = False
scene.render.use_stamp_frame = False
scene.render.use_stamp_camera = False
scene.render.use_stamp_scene = False
scene.render.use_stamp_filename = False
scene.render.use_stamp_render_time = False
scene.render.stamp_font_size = 0
scene.cycles.use_denoising = False
scene.cycles.samples = 10
scene.cycles.sampling_pattern = 'TABULATED_SOBOL'
scene.cycles.light_sampling_threshold = 0.0
scene.cycles.use_adaptive_sampling = False
scene.cycles.use_light_tree = False
scene.cycles.blur_glossy = 0.0
scene.cycles.volume_bounces = 1
scene.cycles.pixel_filter_type = 'GAUSSIAN'
scene.cycles.sample_clamp_indirect = 0.0
scene.view_settings.view_transform = 'Raw'
bpy.context.view_layer.update()
